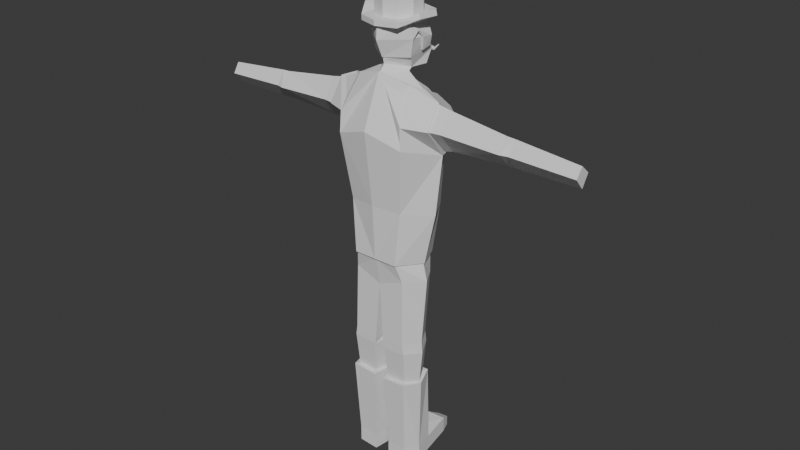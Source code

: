# Source: groundskeeper.blend  (saved by Blender 4.1.24; exported with 4.5.12 LTS)
import bpy
from mathutils import Matrix  # noqa: F401  (used for matrix-valued properties, if any)

bpy.ops.wm.read_factory_settings(use_empty=True)
scene = bpy.context.scene
scene.name = 'Scene'

# ---- collections
col_collection = bpy.data.collections.new('Collection'); scene.collection.children.link(col_collection)

# ---- world
world_world = bpy.data.worlds.new('World'); scene.world = world_world
world_world.use_nodes = True; world_world.node_tree.nodes.clear()
_N = world_world.node_tree.nodes; _L = world_world.node_tree.links
n0 = _N.new('ShaderNodeOutputWorld'); n0.name = 'World Output'; n0.location = (300, 300)
n1 = _N.new('ShaderNodeBackground'); n1.name = 'Background'; n1.location = (10, 300)
n1.inputs[0].default_value = (0.05088, 0.05088, 0.05088, 1.0)
_L.new(n1.outputs[0], n0.inputs[0])
n0.is_active_output = True
world_world.color = (0.05088, 0.05088, 0.05088)
world_world.use_sun_shadow = False
world_world.sun_shadow_jitter_overblur = 0.0

# ---- meshes
me_cube_001 = bpy.data.meshes.new('Cube.001')
me_cube_001.from_pydata([(-0.6631, -0.6192, -1.235), (-0.7805, -0.2024, 3.809), (-0.8574, 0.6757, -1.235), (-0.7805, 0.5973, 3.508), (0.0, -0.6192, -1.235), (0.0, -0.3981, 4.036), (0.0, 0.8266, -1.235), (0.0, 0.6875, 3.645), (-0.7953, -0.5553, 0.3378), (-0.9896, 0.7481, 0.2056), (-6.196e-17, 0.9168, 0.279), (-9.131e-17, -0.7063, 0.4112), (-0.9896, 0.5059, -1.778), (-0.7953, -0.4821, -1.778), (0.0, 0.6151, -2.087), (0.0, -0.4821, -2.087), (-0.8364, 0.5155, -3.778), (-0.8364, -0.5155, -3.778), (-0.1352, 0.5155, -3.917), (-0.1352, -0.5155, -3.917), (-0.9973, -0.7912, 2.263), (-1.103, 0.7752, 2.16), (0.0, 1.175, 2.459), (-6.794e-18, -0.9796, 2.592), (-1.138, 0.01188, -1.235), (-1.117, 0.03219, 3.659), (-1.428, 0.08235, 0.2717), (-1.27, 0.01188, -1.778), (0.0, 0.0, -2.087), (-1.114, 2.011e-08, -3.827), (-0.1352, -2.496e-09, -3.917), (-1.527, 0.2133, 1.979), (-0.8788, 0.5155, -4.073), (-0.8788, -0.5155, -4.073), (-0.1654, 0.5155, -4.119), (-0.1654, -0.5155, -4.119), (-1.148, 3.036e-08, -4.158), (-0.08493, -9.534e-09, -4.119), (-0.8309, 0.4189, -5.1), (-0.8309, -0.4189, -5.1), (-0.2513, 0.4189, -5.138), (-0.2513, -0.4189, -5.138), (-1.05, 2.774e-08, -5.169), (-0.1709, -4.671e-09, -5.138), (0.0, 0.541, 3.803), (-0.4534, 0.2119, 3.997), (-3.85e-17, -0.236, 4.21), (-1.063, 0.795, 2.925), (-0.9656, -0.7748, 2.874), (-1.611, 0.2124, 2.086), (-1.611, -0.04912, 3.454), (-1.611, -0.4658, 2.828), (-1.611, 0.6311, 2.879), (-1.964, -0.03381, 3.379), (-1.94, 0.567, 2.872), (-1.908, 0.1972, 2.171), (-1.938, -0.4019, 2.826), (-3.67, 0.001823, 3.125), (-3.654, 0.5058, 2.774), (-3.631, 0.1619, 2.289), (-3.652, -0.33, 2.742), (-3.895, 0.001823, 3.114), (-3.879, 0.5058, 2.763), (-3.857, 0.1619, 2.278), (-3.878, -0.2531, 2.732), (-5.766, 0.0216, 2.931), (-5.754, 0.3353, 2.666), (-5.737, 0.1422, 2.3), (-5.753, -0.1706, 2.642), (-0.9138, 0.5558, -5.09), (-0.9138, -0.5558, -5.09), (-0.1447, 0.5558, -5.14), (-0.1447, -0.5558, -5.14), (-1.111, 3.294e-08, -5.182), (-0.07975, -1.007e-08, -5.14), (-0.9787, 0.5495, -7.451), (-0.8377, -0.43, -7.407), (-0.1953, 0.43, -7.446), (-0.2427, -0.43, -7.446), (-1.062, 2.816e-08, -7.478), (-0.1907, -5.118e-09, -7.446), (-0.8377, -0.43, -7.892), (-0.1953, 0.43, -7.93), (-0.2427, -0.43, -7.93), (-1.062, 2.816e-08, -7.962), (-0.1907, -5.118e-09, -7.93), (-0.2427, 1.478, -7.446), (-0.8377, 1.478, -7.407), (-0.2427, 1.478, -7.93), (-0.8377, 1.478, -7.892), (-0.3716, 1.814, -7.629), (-0.7151, 1.814, -7.591), (-0.3716, 1.814, -7.93), (-0.7151, 1.814, -7.892), (6.011e-16, 0.8947, 5.459), (6.011e-16, 1.251, 5.324), (5.794e-16, 1.298, 4.935), (5.823e-16, 1.251, 4.5), (6.059e-16, 1.228, 3.973), (-7.253e-08, -0.07871, 5.459), (-1.16e-07, -0.435, 5.324), (-1.16e-07, -0.2509, 4.414), (-7.253e-08, -0.268, 4.335), (6.011e-16, 0.408, 5.589), (-0.4215, 0.1647, 5.459), (-0.5427, -0.0135, 5.324), (-0.6504, 0.1054, 4.901), (-0.5491, 0.1706, 4.414), (-0.4215, 0.3488, 4.058), (-0.4215, 0.6514, 5.459), (-0.4563, 0.8295, 5.324), (-0.6653, 0.7814, 4.858), (-0.5324, 1.014, 4.414), (-0.519, 0.8355, 4.058), (5.87e-16, 0.5922, 3.928), (5.893e-16, 1.496, 4.647)], [], [(21, 47, 3, 7, 22), (7, 3, 25, 45, 44), (23, 5, 1, 48, 20), (24, 2, 12, 27), (4, 11, 8, 0), (2, 9, 10, 6), (24, 26, 9, 2), (28, 15, 19, 30), (4, 0, 13, 15), (2, 6, 14, 12), (18, 30, 37, 34), (27, 12, 16, 29), (15, 13, 17, 19), (12, 14, 18, 16), (11, 23, 20, 8), (9, 21, 22, 10), (26, 31, 21, 9), (8, 20, 31, 26), (13, 27, 29, 17), (29, 16, 32, 36), (14, 28, 30, 18), (0, 8, 26, 24), (0, 24, 27, 13), (34, 37, 43, 40), (36, 32, 38, 42), (17, 29, 36, 33), (30, 19, 35, 37), (19, 17, 33, 35), (16, 18, 34, 32), (33, 36, 42, 39), (37, 35, 41, 43), (35, 33, 39, 41), (32, 34, 40, 38), (46, 45, 25, 1, 5), (50, 51, 49, 52), (56, 53, 57, 60), (52, 49, 55, 54), (50, 52, 54, 53), (51, 50, 53, 56), (49, 51, 56, 55), (58, 59, 63, 62), (55, 56, 60, 59), (54, 55, 59, 58), (53, 54, 58, 57), (64, 61, 65, 68), (57, 58, 62, 61), (60, 57, 61, 64), (59, 60, 64, 63), (65, 66, 67, 68), (63, 64, 68, 67), (62, 63, 67, 66), (61, 62, 66, 65), (50, 25, 3, 47, 52), (51, 48, 1, 25, 50), (52, 47, 21, 31, 49), (20, 48, 51, 49, 31), (43, 41, 72, 74), (41, 39, 70, 72), (38, 40, 71, 69), (42, 38, 69, 73), (40, 43, 74, 71), (39, 42, 73, 70), (70, 73, 79, 76), (74, 72, 78, 80), (72, 70, 76, 78), (71, 74, 80, 77), (77, 80, 85, 82), (76, 79, 84, 81), (80, 78, 83, 85), (78, 76, 81, 83), (77, 82, 88, 86), (89, 87, 91, 93), (91, 90, 92, 93), (87, 86, 90, 91), (86, 88, 92, 90), (88, 89, 93, 92), (69, 75, 79, 73), (84, 79, 87, 89), (69, 71, 77, 75), (87, 75, 77, 86), (89, 88, 82, 84), (84, 82, 85, 81), (83, 81, 85), (102, 101, 107, 108), (99, 103, 104), (100, 99, 104, 105), (104, 103, 109), (114, 108, 113), (107, 106, 111, 112), (105, 104, 109, 110), (108, 107, 112, 113), (109, 103, 94), (114, 113, 98), (112, 111, 96, 115, 97), (110, 109, 94, 95), (113, 112, 97, 98), (111, 110, 95, 96), (44, 45, 108, 114), (46, 102, 108, 45), (110, 111, 106, 105)])
_uv = me_cube_001.uv_layers.new(name='UVMap')
_uv.uv.foreach_set('vector', [0.5835, 0.25, 0.6043, 0.25, 0.625, 0.25, 0.625, 0.5, 0.5835, 0.5, 0.625, 0.5, 0.875, 0.5, 0.875, 0.625, 0.6945, 0.625, 0.625, 0.5592, 0.5835, 0.75, 0.625, 0.75, 0.625, 1.0, 0.6043, 1.0, 0.5835, 1.0, 0.375, 0.125, 0.375, 0.25, 0.375, 0.25, 0.375, 0.125, 0.375, 0.75, 0.5, 0.75, 0.5, 1.0, 0.375, 1.0, 0.375, 0.25, 0.5, 0.25, 0.5, 0.5, 0.375, 0.5, 0.375, 0.125, 0.5, 0.125, 0.5, 0.25, 0.375, 0.25, 0.375, 0.625, 0.375, 0.75, 0.375, 0.75, 0.375, 0.625, 0.375, 0.75, 0.375, 1.0, 0.375, 1.0, 0.375, 0.75, 0.375, 0.25, 0.375, 0.5, 0.375, 0.5, 0.375, 0.25, 0.375, 0.5, 0.375, 0.625, 0.375, 0.625, 0.375, 0.5, 0.375, 0.125, 0.375, 0.25, 0.375, 0.25, 0.375, 0.125, 0.375, 0.75, 0.375, 1.0, 0.375, 1.0, 0.375, 0.75, 0.375, 0.25, 0.375, 0.5, 0.375, 0.5, 0.375, 0.25, 0.5, 0.75, 0.5835, 0.75, 0.5835, 1.0, 0.5, 1.0, 0.5, 0.25, 0.5835, 0.25, 0.5835, 0.5, 0.5, 0.5, 0.5, 0.125, 0.5835, 0.125, 0.5835, 0.25, 0.5, 0.25, 0.5, 0.0, 0.5835, 0.0, 0.5835, 0.125, 0.5, 0.125, 0.375, 0.0, 0.375, 0.125, 0.375, 0.125, 0.375, 0.0, 0.375, 0.125, 0.375, 0.25, 0.375, 0.25, 0.375, 0.125, 0.375, 0.5, 0.375, 0.625, 0.375, 0.625, 0.375, 0.5, 0.375, 0.0, 0.5, 0.0, 0.5, 0.125, 0.375, 0.125, 0.375, 0.0, 0.375, 0.125, 0.375, 0.125, 0.375, 0.0, 0.375, 0.5, 0.375, 0.625, 0.375, 0.625, 0.375, 0.5, 0.375, 0.125, 0.375, 0.25, 0.375, 0.25, 0.375, 0.125, 0.375, 0.0, 0.375, 0.125, 0.375, 0.125, 0.375, 0.0, 0.375, 0.625, 0.375, 0.75, 0.375, 0.75, 0.375, 0.625, 0.375, 0.75, 0.375, 1.0, 0.375, 1.0, 0.375, 0.75, 0.375, 0.25, 0.375, 0.5, 0.375, 0.5, 0.375, 0.25, 0.375, 0.0, 0.375, 0.125, 0.375, 0.125, 0.375, 0.0, 0.375, 0.625, 0.375, 0.75, 0.375, 0.75, 0.375, 0.625, 0.375, 0.75, 0.375, 1.0, 0.375, 1.0, 0.375, 0.75, 0.375, 0.25, 0.375, 0.5, 0.375, 0.5, 0.375, 0.25, 0.625, 0.6908, 0.6945, 0.625, 0.875, 0.625, 0.875, 0.75, 0.625, 0.75, 0.0, 0.0, 0.0, 0.0, 0.0, 0.0, 0.0, 0.0, 0.0, 0.0, 0.0, 0.0, 0.0, 0.0, 0.0, 0.0, 0.0, 0.0, 0.0, 0.0, 0.0, 0.0, 0.0, 0.0, 0.0, 0.0, 0.0, 0.0, 0.0, 0.0, 0.0, 0.0, 0.0, 0.0, 0.0, 0.0, 0.0, 0.0, 0.0, 0.0, 0.0, 0.0, 0.0, 0.0, 0.0, 0.0, 0.0, 0.0, 0.0, 0.0, 0.0, 0.0, 0.0, 0.0, 0.0, 0.0, 0.0, 0.0, 0.0, 0.0, 0.0, 0.0, 0.0, 0.0, 0.0, 0.0, 0.0, 0.0, 0.0, 0.0, 0.0, 0.0, 0.0, 0.0, 0.0, 0.0, 0.0, 0.0, 0.0, 0.0, 0.0, 0.0, 0.0, 0.0, 0.0, 0.0, 0.0, 0.0, 0.0, 0.0, 0.0, 0.0, 0.0, 0.0, 0.0, 0.0, 0.0, 0.0, 0.0, 0.0, 0.0, 0.0, 0.0, 0.0, 0.0, 0.0, 0.0, 0.0, 0.0, 0.0, 0.0, 0.0, 0.0, 0.0, 0.0, 0.0, 0.0, 0.0, 0.0, 0.0, 0.0, 0.0, 0.0, 0.0, 0.0, 0.0, 0.0, 0.0, 0.0, 0.0, 0.0, 0.0, 0.0, 0.0, 0.0, 0.0, 0.0, 0.0, 0.0, 0.0, 0.0, 0.0, 0.0, 0.0, 0.0, 0.0, 0.0, 0.0, 0.0, 0.0, 0.0, 0.0, 0.0, 0.0, 0.0, 0.0, 0.0, 0.0, 0.0, 0.0, 0.0, 0.0, 0.0, 0.0, 0.0, 0.0, 0.0, 0.0, 0.0, 0.0, 0.0, 0.0, 0.0, 0.0, 0.0, 0.0, 0.0, 0.0, 0.0, 0.0, 0.0, 0.0, 0.0, 0.0, 0.375, 0.625, 0.375, 0.75, 0.375, 0.75, 0.375, 0.625, 0.375, 0.75, 0.375, 1.0, 0.375, 1.0, 0.375, 0.75, 0.375, 0.25, 0.375, 0.5, 0.375, 0.5, 0.375, 0.25, 0.375, 0.125, 0.375, 0.25, 0.375, 0.25, 0.375, 0.125, 0.375, 0.5, 0.375, 0.625, 0.375, 0.625, 0.375, 0.5, 0.375, 0.0, 0.375, 0.125, 0.375, 0.125, 0.375, 0.0, 0.375, 0.0, 0.375, 0.125, 0.375, 0.125, 0.375, 0.0, 0.375, 0.625, 0.375, 0.75, 0.375, 0.75, 0.375, 0.625, 0.375, 0.75, 0.375, 1.0, 0.375, 1.0, 0.375, 0.75, 0.375, 0.5, 0.375, 0.625, 0.375, 0.625, 0.375, 0.5, 0.375, 0.5, 0.375, 0.625, 0.375, 0.625, 0.375, 0.5, 0.375, 0.0, 0.375, 0.125, 0.375, 0.125, 0.375, 0.0, 0.375, 0.625, 0.375, 0.75, 0.375, 0.75, 0.375, 0.625, 0.375, 0.75, 0.375, 1.0, 0.375, 1.0, 0.375, 0.75, 0.375, 0.5, 0.375, 0.5, 0.375, 0.5, 0.375, 0.5, 0.375, 0.25, 0.375, 0.25, 0.375, 0.25, 0.375, 0.25, 0.375, 0.25, 0.375, 0.5, 0.375, 0.5, 0.375, 0.25, 0.375, 0.25, 0.375, 0.5, 0.375, 0.5, 0.375, 0.25, 0.375, 0.5, 0.375, 0.5, 0.375, 0.5, 0.375, 0.5, 0.0, 0.0, 0.0, 0.0, 0.0, 0.0, 0.0, 0.0, 0.375, 0.25, 0.09607, 0.03202, 0.375, 0.125, 0.375, 0.125, 0.375, 0.125, 0.375, 0.125, 0.375, 0.25, 0.375, 0.25, 0.375, 0.25, 0.375, 0.5, 0.375, 0.5, 0.09607, 0.03202, 0.375, 0.25, 0.09607, 0.03202, 0.375, 0.5, 0.375, 0.5, 0.375, 0.25, 0.375, 0.5, 0.375, 0.5, 0.375, 0.125, 0.375, 0.125, 0.375, 0.5, 0.375, 0.625, 0.375, 0.0, 0.375, 0.75, 0.375, 0.0, 0.375, 0.625, 0.0, 0.0, 0.1667, 0.3333, 1.0, 0.3333, 1.0, 0.1667, 0.1667, 0.8333, 0.08333, 1.0, 0.0, 0.8333, 0.1667, 0.6667, 0.1667, 0.8333, 0.0, 0.8333, 0.0, 0.6667, 1.0, 0.8333, 0.9167, 1.0, 0.8333, 0.8333, 0.9167, 0.0, 1.0, 0.1667, 0.8333, 0.1667, 1.0, 0.3333, 1.0, 0.5, 0.8333, 0.5, 0.8333, 0.3333, 1.0, 0.6667, 1.0, 0.8333, 0.8333, 0.8333, 0.8333, 0.6667, 1.0, 0.1667, 1.0, 0.3333, 0.8333, 0.3333, 0.8333, 0.1667, 0.8333, 0.8333, 0.75, 1.0, 0.6667, 0.8333, 0.75, 0.0, 0.8333, 0.1667, 0.6667, 0.1667, 0.8333, 0.3333, 0.8333, 0.5, 0.6667, 0.5, 0.6667, 0.4167, 0.6667, 0.3333, 0.8333, 0.6667, 0.8333, 0.8333, 0.6667, 0.8333, 0.6667, 0.6667, 0.8333, 0.1667, 0.8333, 0.3333, 0.6667, 0.3333, 0.6667, 0.1667, 0.8333, 0.5, 0.8333, 0.6667, 0.6667, 0.6667, 0.6667, 0.5, 0.625, 0.5592, 0.6945, 0.625, 1.0, 0.1667, 0.9167, 0.0, 0.625, 0.6908, 0.0, 0.0, 1.0, 0.1667, 0.6945, 0.625, 0.8333, 0.6667, 0.8333, 0.5, 1.0, 0.5, 1.0, 0.6667])
me_cube_001.update()
me_cube_002 = bpy.data.meshes.new('Cube.002')
me_cube_002.from_pydata([(3.191e-09, 1.02, 5.646), (3.191e-09, 1.02, 6.946), (0.3821, 0.8961, 6.946), (0.6183, 0.571, 6.946), (0.6183, 0.1692, 6.946), (0.3821, -0.1559, 6.946), (3.191e-09, -0.28, 5.646), (3.191e-09, -0.28, 6.946), (-0.3821, -0.1559, 5.646), (-0.3821, -0.1559, 6.946), (-0.6183, 0.1692, 5.646), (-0.6183, 0.1692, 6.946), (-0.6183, 0.571, 5.646), (-0.6183, 0.571, 6.946), (-0.3821, 0.8961, 5.646), (-0.3821, 0.8961, 6.946), (9.017e-16, 0.4255, 5.595), (4.786e-09, 1.344, 5.646), (4.786e-09, -0.6066, 5.646), (-0.5732, -0.4203, 5.646), (-0.8799, 0.07381, 5.823), (-0.9305, 0.6738, 5.796), (-0.5732, 1.158, 5.646), (2.66e-08, 1.344, 5.494), (2.66e-08, -0.6066, 5.494), (-0.5732, -0.4203, 5.494), (-0.9245, 0.0635, 5.678), (-0.9751, 0.6635, 5.651), (-0.5732, 1.158, 5.494), (-0.6183, 0.1692, 5.494), (-0.6183, 0.571, 5.494)], [], [(6, 7, 9, 8), (8, 9, 11, 10), (10, 11, 13, 12), (2, 1, 15, 13, 11, 9, 7, 5, 4, 3), (12, 13, 15, 14), (14, 15, 1, 0), (22, 17, 23, 28), (21, 22, 28, 27), (20, 21, 27, 26), (19, 20, 26, 25), (18, 19, 25, 24), (0, 17, 22, 14), (14, 22, 21, 12), (12, 21, 20, 10), (10, 20, 19, 8), (8, 19, 18, 6), (27, 30, 29, 26), (28, 30, 27), (26, 29, 25), (25, 29, 30, 28, 23, 24)])
_uv = me_cube_002.uv_layers.new(name='UVMap')
_uv.uv.foreach_set('vector', [0.5, 0.5, 0.5, 1.0, 0.4, 1.0, 0.4, 0.5, 0.4, 0.5, 0.4, 1.0, 0.3, 1.0, 0.3, 0.5, 0.3, 0.5, 0.3, 1.0, 0.2, 1.0, 0.2, 0.5, 0.3911, 0.4442, 0.25, 0.49, 0.1089, 0.4442, 0.02175, 0.3242, 0.02175, 0.1758, 0.1089, 0.05584, 0.25, 0.01, 0.3911, 0.05584, 0.4783, 0.1758, 0.4783, 0.3242, 0.2, 0.5, 0.2, 1.0, 0.1, 1.0, 0.1, 0.5, 0.1, 0.5, 0.1, 1.0, -7.451e-08, 1.0, -7.451e-08, 0.5, 0.1, 0.5, -7.451e-08, 0.5, -7.451e-08, 0.5, 0.1, 0.5, 0.2, 0.5, 0.1, 0.5, 0.1, 0.5, 0.2, 0.5, 0.3, 0.5, 0.2, 0.5, 0.2, 0.5, 0.3, 0.5, 0.4, 0.5, 0.3, 0.5, 0.3, 0.5, 0.4, 0.5, 0.5, 0.5, 0.4, 0.5, 0.4, 0.5, 0.5, 0.5, -7.451e-08, 0.5, -7.451e-08, 0.5, 0.1, 0.5, 0.1, 0.5, 0.1, 0.5, 0.1, 0.5, 0.2, 0.5, 0.2, 0.5, 0.2, 0.5, 0.2, 0.5, 0.3, 0.5, 0.3, 0.5, 0.3, 0.5, 0.3, 0.5, 0.4, 0.5, 0.4, 0.5, 0.4, 0.5, 0.4, 0.5, 0.5, 0.5, 0.5, 0.5, 0.2, 0.5, 0.0, 0.0, 0.0, 0.0, 0.3, 0.5, 0.1, 0.5, 0.0, 0.0, 0.2, 0.5, 0.3, 0.5, 0.0, 0.0, 0.4, 0.5, 0.4, 0.5, 0.0, 0.0, 0.0, 0.0, 0.1, 0.5, -7.451e-08, 0.5, 0.5, 0.5])
me_cube_002.update()
me_circle = bpy.data.meshes.new('Circle')
me_circle.from_pydata([(-2.049e-08, 0.4314, 3.799), (-1.886e-08, 0.4165, 3.836), (-1.886e-08, 0.3867, 3.836), (-2.049e-08, 0.3718, 3.799), (-2.212e-08, 0.3867, 3.761), (1.008e-07, 0.4165, 3.761), (-0.05827, 0.4201, 3.778), (-0.05827, 0.4108, 3.801), (-0.05827, 0.3923, 3.801), (-0.05827, 0.3831, 3.778), (-0.05827, 0.3923, 3.755), (-0.05827, 0.4108, 3.755), (-0.1288, 0.4108, 3.773), (-0.1288, 0.4062, 3.785), (-0.1288, 0.397, 3.785), (-0.1288, 0.3924, 3.773), (-0.1288, 0.397, 3.761), (-0.1288, 0.4062, 3.761), (-0.1712, 0.4045, 3.816), (-0.1682, 0.4036, 3.818), (-0.168, 0.4006, 3.818), (-0.1707, 0.3987, 3.816), (-0.1737, 0.3996, 3.814), (-0.174, 0.4025, 3.813)], [], [(1, 0, 5, 4, 3, 2), (11, 6, 12, 17), (2, 3, 9, 8), (0, 1, 7, 6), (5, 0, 6, 11), (3, 4, 10, 9), (1, 2, 8, 7), (4, 5, 11, 10), (16, 17, 23, 22), (9, 10, 16, 15), (7, 8, 14, 13), (10, 11, 17, 16), (8, 9, 15, 14), (6, 7, 13, 12), (19, 20, 21, 22, 23, 18), (14, 15, 21, 20), (12, 13, 19, 18), (17, 12, 18, 23), (15, 16, 22, 21), (13, 14, 20, 19)])
_uv = me_circle.uv_layers.new(name='UVMap')
_uv.uv.foreach_set('vector', [0.0, 0.0, 0.0, 0.0, 0.0, 0.0, 0.0, 0.0, 0.0, 0.0, 0.0, 0.0, 0.0, 0.0, 0.0, 0.0, 0.0, 0.0, 0.0, 0.0, 0.0, 0.0, 0.0, 0.0, 0.0, 0.0, 0.0, 0.0, 0.0, 0.0, 0.0, 0.0, 0.0, 0.0, 0.0, 0.0, 0.0, 0.0, 0.0, 0.0, 0.0, 0.0, 0.0, 0.0, 0.0, 0.0, 0.0, 0.0, 0.0, 0.0, 0.0, 0.0, 0.0, 0.0, 0.0, 0.0, 0.0, 0.0, 0.0, 0.0, 0.0, 0.0, 0.0, 0.0, 0.0, 0.0, 0.0, 0.0, 0.0, 0.0, 0.0, 0.0, 0.0, 0.0, 0.0, 0.0, 0.0, 0.0, 0.0, 0.0, 0.0, 0.0, 0.0, 0.0, 0.0, 0.0, 0.0, 0.0, 0.0, 0.0, 0.0, 0.0, 0.0, 0.0, 0.0, 0.0, 0.0, 0.0, 0.0, 0.0, 0.0, 0.0, 0.0, 0.0, 0.0, 0.0, 0.0, 0.0, 0.0, 0.0, 0.0, 0.0, 0.0, 0.0, 0.0, 0.0, 0.0, 0.0, 0.0, 0.0, 0.0, 0.0, 0.0, 0.0, 0.0, 0.0, 0.0, 0.0, 0.0, 0.0, 0.0, 0.0, 0.0, 0.0, 0.0, 0.0, 0.0, 0.0, 0.0, 0.0, 0.0, 0.0, 0.0, 0.0, 0.0, 0.0, 0.0, 0.0, 0.0, 0.0, 0.0, 0.0, 0.0, 0.0, 0.0, 0.0, 0.0, 0.0, 0.0, 0.0, 0.0, 0.0, 0.0, 0.0, 0.0, 0.0, 0.0, 0.0])
me_circle.update()
me_cube_005 = bpy.data.meshes.new('Cube.005')
me_cube_005.from_pydata([(-0.5853, 0.8202, 4.584), (-1.16e-07, -0.435, 5.324), (-1.451e-07, -0.4734, 4.901), (-1.16e-07, -0.2509, 4.414), (-0.5427, -0.0135, 5.324), (-0.6504, 0.1054, 4.901), (-0.5491, 0.1706, 4.414), (-0.4563, 0.8295, 5.324), (-0.6653, 0.7814, 4.858), (-0.5698, 0.5415, 4.511), (-0.6578, 0.4434, 4.88), (-0.6541, 0.2744, 5.077)], [], [(2, 1, 4, 5), (3, 2, 5, 6), (5, 4, 7, 8, 10, 11), (8, 0, 9, 10)])
_uv = me_cube_005.uv_layers.new(name='UVMap')
_uv.uv.foreach_set('vector', [0.1667, 0.5, 0.1667, 0.6667, 0.0, 0.6667, 0.0, 0.5, 0.1667, 0.3333, 0.1667, 0.5, 0.0, 0.5, 0.0, 0.3333, 1.0, 0.5, 1.0, 0.6667, 0.8333, 0.6667, 0.8333, 0.5, 0.9167, 0.5, 0.9583, 0.5, 0.8333, 0.5, 0.0, 0.0, 0.0, 0.0, 0.9167, 0.5])
me_cube_005.update()
me_cube_007 = bpy.data.meshes.new('Cube.007')
me_cube_007.from_pydata([(-0.6631, -0.6192, -1.235), (-0.7805, -0.2024, 3.809), (-0.8574, 0.6757, -1.235), (-0.7805, 0.9046, 3.241), (0.0, -0.6192, -1.235), (0.0, -0.3981, 4.036), (0.0, 0.8266, -1.235), (-0.7953, -0.5553, 0.3378), (-0.9896, 0.8432, 0.2056), (-6.196e-17, 1.012, 0.279), (-9.131e-17, -0.7063, 0.4112), (-0.9973, -0.7912, 2.263), (-1.103, 0.8703, 2.16), (0.0, 1.27, 2.194), (-6.794e-18, -0.9796, 2.592), (-1.138, 0.01188, -1.235), (-1.117, 0.03219, 3.659), (-1.428, 0.08235, 0.2717), (-1.527, 0.2133, 1.979), (-1.063, 1.102, 2.925), (-0.9656, -0.7748, 2.874), (-1.611, 0.2124, 2.086), (-1.611, -0.04912, 3.454), (-1.611, -0.4658, 2.828), (-1.611, 0.6311, 2.879), (-0.1813, 0.8474, -1.825)], [], [(14, 5, 1, 20, 11), (4, 10, 7, 0), (15, 17, 8, 2), (10, 14, 11, 7), (12, 13, 9, 8), (17, 18, 12, 8), (7, 11, 18, 17), (0, 7, 17, 15), (22, 16, 3, 19, 24), (23, 20, 1, 16, 22), (24, 19, 12, 18, 21), (11, 20, 23, 21, 18), (12, 19, 3, 13), (6, 2, 25), (8, 9, 6, 2)])
_uv = me_cube_007.uv_layers.new(name='UVMap')
_uv.uv.foreach_set('vector', [0.5835, 0.75, 0.625, 0.75, 0.625, 1.0, 0.6043, 1.0, 0.5835, 1.0, 0.375, 0.75, 0.5, 0.75, 0.5, 1.0, 0.375, 1.0, 0.375, 0.125, 0.5, 0.125, 0.5, 0.25, 0.375, 0.25, 0.5, 0.75, 0.5835, 0.75, 0.5835, 1.0, 0.5, 1.0, 0.5835, 0.25, 0.5835, 0.5, 0.0, 0.0, 0.5, 0.25, 0.5, 0.125, 0.5835, 0.125, 0.5835, 0.25, 0.5, 0.25, 0.5, 0.0, 0.5835, 0.0, 0.5835, 0.125, 0.5, 0.125, 0.375, 0.0, 0.5, 0.0, 0.5, 0.125, 0.375, 0.125, 0.0, 0.0, 0.0, 0.0, 0.0, 0.0, 0.0, 0.0, 0.0, 0.0, 0.0, 0.0, 0.0, 0.0, 0.0, 0.0, 0.0, 0.0, 0.0, 0.0, 0.0, 0.0, 0.0, 0.0, 0.0, 0.0, 0.0, 0.0, 0.0, 0.0, 0.0, 0.0, 0.0, 0.0, 0.0, 0.0, 0.0, 0.0, 0.0, 0.0, 0.5835, 0.25, 0.0, 0.0, 0.0, 0.0, 0.5835, 0.5, 0.0, 0.0, 0.0, 0.0, 0.0, 0.0, 0.5, 0.25, 0.0, 0.0, 0.0, 0.0, 0.0, 0.0])
me_cube_007.update()

# ---- objects
ob_frontreference = bpy.data.objects.new('FrontReference', None)
ob_sidereference = bpy.data.objects.new('SideReference', None)
ob_groundskeeper = bpy.data.objects.new('Groundskeeper', me_cube_001)
ob_hat = bpy.data.objects.new('Hat', me_cube_002)
ob_moustache = bpy.data.objects.new('Moustache', me_circle)
ob_hair = bpy.data.objects.new('Hair', me_cube_005)
ob_vest = bpy.data.objects.new('Vest', me_cube_007)

# ---- transforms, parenting, visibility, modifiers, constraints
ob_frontreference.location = (0.06532, -3.667, 2.27)
ob_frontreference.rotation_euler = (1.571, 0.0, 3.142)
ob_frontreference.empty_display_type = 'IMAGE'
ob_frontreference.empty_display_size = 5.0
ob_sidereference.location = (3.393, 1.878, 2.273)
ob_sidereference.rotation_euler = (1.571, -0.0, -1.571)
ob_sidereference.empty_display_type = 'IMAGE'
ob_sidereference.empty_display_size = 5.0
ob_sidereference.empty_image_offset = (0.2639, -0.4771)
ob_groundskeeper.location = (0.0, 0.0, 2.436)
ob_groundskeeper.scale = (0.3103, 0.3103, 0.3103)
_m = ob_groundskeeper.modifiers.new('Mirror', 'MIRROR')
ob_hat.location = (0.0, 0.0, 2.368)
ob_hat.scale = (0.3103, 0.3103, 0.3103)
_m = ob_hat.modifiers.new('Mirror', 'MIRROR')
ob_moustache.location = (0.0, 0.0, 0.0)
_m = ob_moustache.modifiers.new('Mirror', 'MIRROR')
ob_hair.location = (0.0, 0.0, 2.436)
ob_hair.scale = (0.3103, 0.3103, 0.3103)
_m = ob_hair.modifiers.new('Mirror', 'MIRROR')
_m = ob_hair.modifiers.new('Solidify', 'SOLIDIFY')
_m.thickness = -0.06
ob_vest.location = (0.0, 0.0, 2.436)
ob_vest.scale = (0.3103, 0.3103, 0.3103)
_m = ob_vest.modifiers.new('Mirror', 'MIRROR')
_m = ob_vest.modifiers.new('Solidify', 'SOLIDIFY')
_m.thickness = -0.05

# ---- collection membership
col_collection.objects.link(ob_frontreference)
col_collection.objects.link(ob_sidereference)
col_collection.objects.link(ob_groundskeeper)
col_collection.objects.link(ob_hat)
col_collection.objects.link(ob_moustache)
col_collection.objects.link(ob_hair)
col_collection.objects.link(ob_vest)

# ---- scene / render settings (as saved in the file)
scene.frame_start = 1; scene.frame_end = 250; scene.frame_set(1)
scene.render.engine = 'BLENDER_EEVEE_NEXT'
scene.cycles.sampling_pattern = 'TABULATED_SOBOL'
scene.eevee.ray_tracing_options.trace_max_roughness = 0.0
bpy.context.view_layer.update()

# ---- added for rendering (the .blend has no active camera and no usable light): camera, sun
cam_auto = bpy.data.cameras.new('AutoCamera')
cam_auto.lens = 50.0
cam_auto.sensor_width = 36.0
cam_auto.clip_end = 1000.0
ob_auto_camera = bpy.data.objects.new('AutoCamera', cam_auto)
scene.collection.objects.link(ob_auto_camera)
ob_auto_camera.location = (5.42363, -6.38652, 6.58301)
ob_auto_camera.rotation_euler = (1.09748, -7.21219e-08, 0.694738)
scene.camera = ob_auto_camera
light_auto_sun = bpy.data.lights.new('AutoSun', 'SUN')
light_auto_sun.energy = 3.0
light_auto_sun.angle = 0.0523599
ob_auto_sun = bpy.data.objects.new('AutoSun', light_auto_sun)
scene.collection.objects.link(ob_auto_sun)
ob_auto_sun.rotation_euler = (0.872665, 0.174533, 0.523599)
bpy.context.view_layer.update()
